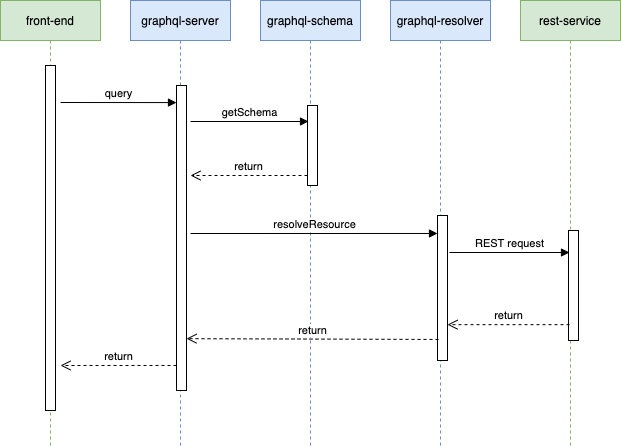

The diagram above was exported from draw.io. Its source (the exported page's mxGraphModel, read from the mxfile embedded in the PNG):
<mxGraphModel dx="1337" dy="853" grid="1" gridSize="10" guides="1" tooltips="1" connect="1" arrows="1" fold="1" page="1" pageScale="1" pageWidth="1169" pageHeight="827" math="0" shadow="0">
  <root>
    <mxCell id="0" />
    <mxCell id="1" parent="0" />
    <mxCell id="2" value="rest-service" style="shape=umlLifeline;perimeter=lifelinePerimeter;whiteSpace=wrap;html=1;container=1;collapsible=0;recursiveResize=0;outlineConnect=0;fillColor=#d5e8d4;strokeColor=#82b366;" vertex="1" parent="1">
      <mxGeometry x="570" y="545" width="100" height="445" as="geometry" />
    </mxCell>
    <mxCell id="3" value="" style="html=1;points=[];perimeter=orthogonalPerimeter;fontColor=#000000;" vertex="1" parent="2">
      <mxGeometry x="48" y="230" width="10" height="110" as="geometry" />
    </mxCell>
    <mxCell id="4" value="graphql-schema" style="shape=umlLifeline;perimeter=lifelinePerimeter;whiteSpace=wrap;html=1;container=1;collapsible=0;recursiveResize=0;outlineConnect=0;fillColor=#dae8fc;strokeColor=#6c8ebf;" vertex="1" parent="1">
      <mxGeometry x="310" y="545" width="100" height="445" as="geometry" />
    </mxCell>
    <mxCell id="5" value="" style="html=1;points=[];perimeter=orthogonalPerimeter;" vertex="1" parent="4">
      <mxGeometry x="47" y="105" width="10" height="80" as="geometry" />
    </mxCell>
    <mxCell id="6" value="graphql-server" style="shape=umlLifeline;perimeter=lifelinePerimeter;whiteSpace=wrap;html=1;container=1;collapsible=0;recursiveResize=0;outlineConnect=0;fillColor=#dae8fc;strokeColor=#6c8ebf;" vertex="1" parent="1">
      <mxGeometry x="180" y="545" width="100" height="445" as="geometry" />
    </mxCell>
    <mxCell id="7" value="" style="html=1;points=[];perimeter=orthogonalPerimeter;fontColor=#000000;" vertex="1" parent="6">
      <mxGeometry x="46" y="85" width="10" height="305" as="geometry" />
    </mxCell>
    <mxCell id="8" value="graphql-resolver" style="shape=umlLifeline;perimeter=lifelinePerimeter;whiteSpace=wrap;html=1;container=1;collapsible=0;recursiveResize=0;outlineConnect=0;fillColor=#dae8fc;strokeColor=#6c8ebf;" vertex="1" parent="1">
      <mxGeometry x="440" y="545" width="100" height="445" as="geometry" />
    </mxCell>
    <mxCell id="9" value="" style="html=1;points=[];perimeter=orthogonalPerimeter;fontColor=#000000;" vertex="1" parent="8">
      <mxGeometry x="47" y="215" width="10" height="145" as="geometry" />
    </mxCell>
    <mxCell id="10" value="getSchema" style="html=1;verticalAlign=bottom;endArrow=block;entryX=0.1;entryY=0.2;entryDx=0;entryDy=0;entryPerimeter=0;" edge="1" target="5" parent="1">
      <mxGeometry relative="1" as="geometry">
        <mxPoint x="240" y="666" as="sourcePoint" />
      </mxGeometry>
    </mxCell>
    <mxCell id="11" value="return" style="html=1;verticalAlign=bottom;endArrow=open;dashed=1;endSize=8;exitX=0;exitY=0.875;exitDx=0;exitDy=0;exitPerimeter=0;" edge="1" source="5" parent="1">
      <mxGeometry relative="1" as="geometry">
        <mxPoint x="240" y="720" as="targetPoint" />
      </mxGeometry>
    </mxCell>
    <mxCell id="12" value="resolveResource" style="html=1;verticalAlign=bottom;endArrow=block;entryX=0;entryY=0.124;fontColor=#000000;entryDx=0;entryDy=0;entryPerimeter=0;" edge="1" target="9" parent="1">
      <mxGeometry relative="1" as="geometry">
        <mxPoint x="240" y="778" as="sourcePoint" />
      </mxGeometry>
    </mxCell>
    <mxCell id="13" value="return" style="html=1;verticalAlign=bottom;endArrow=open;dashed=1;endSize=8;exitX=0.1;exitY=0.855;fontColor=#000000;entryX=1;entryY=0.83;entryDx=0;entryDy=0;entryPerimeter=0;exitDx=0;exitDy=0;exitPerimeter=0;" edge="1" source="9" target="7" parent="1">
      <mxGeometry relative="1" as="geometry">
        <mxPoint x="547" y="836" as="targetPoint" />
      </mxGeometry>
    </mxCell>
    <mxCell id="14" value="REST request" style="html=1;verticalAlign=bottom;endArrow=block;entryX=0.1;entryY=0.2;fontColor=#000000;entryDx=0;entryDy=0;entryPerimeter=0;" edge="1" target="3" parent="1">
      <mxGeometry relative="1" as="geometry">
        <mxPoint x="499" y="797" as="sourcePoint" />
      </mxGeometry>
    </mxCell>
    <mxCell id="15" value="return" style="html=1;verticalAlign=bottom;endArrow=open;dashed=1;endSize=8;exitX=0.1;exitY=0.856;fontColor=#000000;exitDx=0;exitDy=0;exitPerimeter=0;" edge="1" source="3" target="9" parent="1">
      <mxGeometry relative="1" as="geometry">
        <mxPoint x="631" y="866" as="targetPoint" />
      </mxGeometry>
    </mxCell>
    <mxCell id="16" value="front-end" style="shape=umlLifeline;perimeter=lifelinePerimeter;whiteSpace=wrap;html=1;container=1;collapsible=0;recursiveResize=0;outlineConnect=0;fillColor=#d5e8d4;strokeColor=#82b366;" vertex="1" parent="1">
      <mxGeometry x="50" y="545" width="100" height="445" as="geometry" />
    </mxCell>
    <mxCell id="17" value="" style="html=1;points=[];perimeter=orthogonalPerimeter;fontColor=#000000;" vertex="1" parent="16">
      <mxGeometry x="45" y="65" width="10" height="345" as="geometry" />
    </mxCell>
    <mxCell id="18" value="query" style="html=1;verticalAlign=bottom;endArrow=block;entryX=0;entryY=0.056;entryDx=0;entryDy=0;entryPerimeter=0;" edge="1" target="7" parent="1">
      <mxGeometry relative="1" as="geometry">
        <mxPoint x="110" y="647" as="sourcePoint" />
        <mxPoint x="402" y="676" as="targetPoint" />
      </mxGeometry>
    </mxCell>
    <mxCell id="19" value="return" style="html=1;verticalAlign=bottom;endArrow=open;dashed=1;endSize=8;exitX=0;exitY=0.918;fontColor=#000000;exitDx=0;exitDy=0;exitPerimeter=0;" edge="1" source="7" parent="1">
      <mxGeometry relative="1" as="geometry">
        <mxPoint x="110" y="910" as="targetPoint" />
        <mxPoint x="558" y="893.9749999999999" as="sourcePoint" />
      </mxGeometry>
    </mxCell>
  </root>
</mxGraphModel>